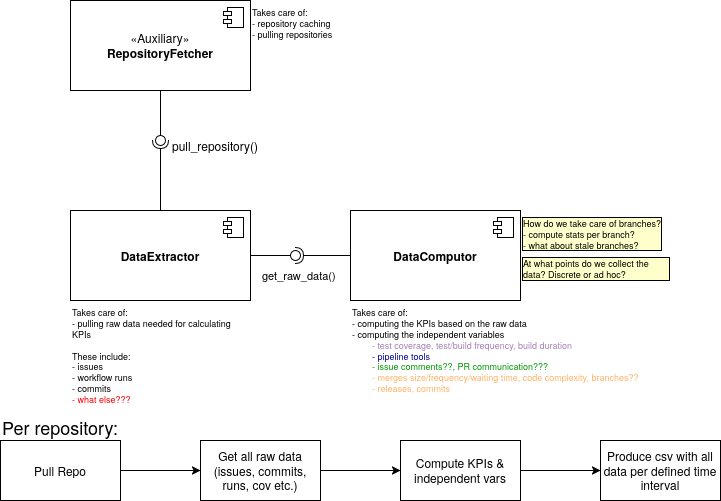

The diagram above was exported from draw.io. Its source (the exported page's mxGraphModel, read from the mxfile embedded in the PNG):
<mxGraphModel dx="1426" dy="795" grid="1" gridSize="10" guides="1" tooltips="1" connect="1" arrows="1" fold="1" page="1" pageScale="1" pageWidth="850" pageHeight="1100" math="0" shadow="0">
  <root>
    <mxCell id="0" />
    <mxCell id="1" parent="0" />
    <mxCell id="08FQNyg5tI2c6jrYRdrn-24" value="«Auxiliary»&lt;br&gt;&lt;b&gt;RepositoryFetcher&lt;/b&gt;" style="html=1;dropTarget=0;whiteSpace=wrap;" parent="1" vertex="1">
      <mxGeometry x="80" y="30" width="180" height="90" as="geometry" />
    </mxCell>
    <mxCell id="08FQNyg5tI2c6jrYRdrn-25" value="" style="shape=module;jettyWidth=8;jettyHeight=4;" parent="08FQNyg5tI2c6jrYRdrn-24" vertex="1">
      <mxGeometry x="1" width="20" height="20" relative="1" as="geometry">
        <mxPoint x="-27" y="7" as="offset" />
      </mxGeometry>
    </mxCell>
    <mxCell id="08FQNyg5tI2c6jrYRdrn-31" value="&lt;div align=&quot;center&quot;&gt;&lt;b&gt;DataExtractor&lt;/b&gt;&lt;/div&gt;" style="html=1;dropTarget=0;whiteSpace=wrap;align=center;verticalAlign=middle;" parent="1" vertex="1">
      <mxGeometry x="80" y="240" width="180" height="90" as="geometry" />
    </mxCell>
    <mxCell id="08FQNyg5tI2c6jrYRdrn-32" value="" style="shape=module;jettyWidth=8;jettyHeight=4;" parent="08FQNyg5tI2c6jrYRdrn-31" vertex="1">
      <mxGeometry x="1" width="20" height="20" relative="1" as="geometry">
        <mxPoint x="-27" y="7" as="offset" />
      </mxGeometry>
    </mxCell>
    <mxCell id="08FQNyg5tI2c6jrYRdrn-38" value="" style="rounded=0;orthogonalLoop=1;jettySize=auto;html=1;endArrow=halfCircle;endFill=0;endSize=6;strokeWidth=1;sketch=0;" parent="1" edge="1">
      <mxGeometry relative="1" as="geometry">
        <mxPoint x="170" y="240" as="sourcePoint" />
        <mxPoint x="170" y="170" as="targetPoint" />
      </mxGeometry>
    </mxCell>
    <mxCell id="08FQNyg5tI2c6jrYRdrn-39" value="" style="rounded=0;orthogonalLoop=1;jettySize=auto;html=1;endArrow=oval;endFill=0;sketch=0;sourcePerimeterSpacing=0;targetPerimeterSpacing=0;endSize=10;exitX=0.5;exitY=1;exitDx=0;exitDy=0;" parent="1" source="08FQNyg5tI2c6jrYRdrn-24" edge="1">
      <mxGeometry relative="1" as="geometry">
        <mxPoint x="130" y="175" as="sourcePoint" />
        <mxPoint x="170" y="170" as="targetPoint" />
      </mxGeometry>
    </mxCell>
    <mxCell id="08FQNyg5tI2c6jrYRdrn-40" value="" style="ellipse;whiteSpace=wrap;html=1;align=center;aspect=fixed;fillColor=none;strokeColor=none;resizable=0;perimeter=centerPerimeter;rotatable=0;allowArrows=0;points=[];outlineConnect=1;" parent="1" vertex="1">
      <mxGeometry x="145" y="170" width="10" height="10" as="geometry" />
    </mxCell>
    <mxCell id="08FQNyg5tI2c6jrYRdrn-42" value="&lt;div&gt;Takes care of:&lt;/div&gt;&lt;div&gt;- repository caching&lt;/div&gt;&lt;div&gt;- pulling repositories&lt;/div&gt;&lt;div&gt;&lt;br&gt;&lt;/div&gt;" style="text;html=1;align=left;verticalAlign=top;whiteSpace=wrap;rounded=0;fontSize=9;" parent="1" vertex="1">
      <mxGeometry x="260" y="30" width="180" height="60" as="geometry" />
    </mxCell>
    <mxCell id="08FQNyg5tI2c6jrYRdrn-44" value="pull_repository()" style="text;html=1;align=left;verticalAlign=middle;whiteSpace=wrap;rounded=0;" parent="1" vertex="1">
      <mxGeometry x="180" y="160" width="180" height="30" as="geometry" />
    </mxCell>
    <mxCell id="08FQNyg5tI2c6jrYRdrn-47" value="&lt;div&gt;Takes care of:&lt;/div&gt;&lt;div&gt;- pulling raw data needed for calculating KPIs&lt;/div&gt;&lt;div&gt;&lt;br&gt;&lt;/div&gt;&lt;div&gt;These include:&lt;/div&gt;&lt;div&gt;- issues&lt;/div&gt;&lt;div&gt;- workflow runs&lt;br&gt;- commits&lt;/div&gt;&lt;div&gt;&lt;span style=&quot;color: rgb(255, 0, 0);&quot;&gt;- what else???&lt;/span&gt;&lt;/div&gt;&lt;div&gt;&lt;br&gt;&lt;/div&gt;" style="text;html=1;align=left;verticalAlign=top;whiteSpace=wrap;rounded=0;fontSize=9;" parent="1" vertex="1">
      <mxGeometry x="80" y="330" width="180" height="90" as="geometry" />
    </mxCell>
    <mxCell id="08FQNyg5tI2c6jrYRdrn-48" value="" style="rounded=0;orthogonalLoop=1;jettySize=auto;html=1;endArrow=halfCircle;endFill=0;endSize=6;strokeWidth=1;sketch=0;" parent="1" target="08FQNyg5tI2c6jrYRdrn-50" edge="1">
      <mxGeometry relative="1" as="geometry">
        <mxPoint x="360" y="285" as="sourcePoint" />
      </mxGeometry>
    </mxCell>
    <mxCell id="08FQNyg5tI2c6jrYRdrn-49" value="" style="rounded=0;orthogonalLoop=1;jettySize=auto;html=1;endArrow=oval;endFill=0;sketch=0;sourcePerimeterSpacing=0;targetPerimeterSpacing=0;endSize=10;exitX=1;exitY=0.5;exitDx=0;exitDy=0;" parent="1" source="08FQNyg5tI2c6jrYRdrn-31" target="08FQNyg5tI2c6jrYRdrn-50" edge="1">
      <mxGeometry relative="1" as="geometry">
        <mxPoint x="340" y="285" as="sourcePoint" />
      </mxGeometry>
    </mxCell>
    <mxCell id="08FQNyg5tI2c6jrYRdrn-50" value="" style="ellipse;whiteSpace=wrap;html=1;align=center;aspect=fixed;fillColor=none;strokeColor=none;resizable=0;perimeter=centerPerimeter;rotatable=0;allowArrows=0;points=[];outlineConnect=1;" parent="1" vertex="1">
      <mxGeometry x="300" y="280" width="10" height="10" as="geometry" />
    </mxCell>
    <mxCell id="08FQNyg5tI2c6jrYRdrn-51" value="&lt;div align=&quot;center&quot;&gt;&lt;b&gt;DataComputor&lt;/b&gt;&lt;/div&gt;" style="html=1;dropTarget=0;whiteSpace=wrap;align=center;verticalAlign=middle;" parent="1" vertex="1">
      <mxGeometry x="360" y="240" width="170" height="90" as="geometry" />
    </mxCell>
    <mxCell id="08FQNyg5tI2c6jrYRdrn-52" value="" style="shape=module;jettyWidth=8;jettyHeight=4;" parent="08FQNyg5tI2c6jrYRdrn-51" vertex="1">
      <mxGeometry x="1" width="20" height="20" relative="1" as="geometry">
        <mxPoint x="-27" y="7" as="offset" />
      </mxGeometry>
    </mxCell>
    <mxCell id="08FQNyg5tI2c6jrYRdrn-53" value="&lt;div&gt;Takes care of:&lt;/div&gt;&lt;div&gt;- computing the KPIs based on the raw data&lt;/div&gt;&lt;div&gt;- computing the independent variables &lt;br&gt;&lt;/div&gt;&lt;div&gt;&lt;span style=&quot;color: rgb(166, 128, 184);&quot;&gt;&lt;span style=&quot;white-space: pre;&quot;&gt;&#09;&lt;/span&gt;&lt;/span&gt;&lt;span style=&quot;color: rgb(0, 0, 0);&quot;&gt;&lt;span style=&quot;color: rgb(166, 128, 184);&quot;&gt;- test coverage,  test/build frequency, build duration&lt;/span&gt;&lt;br&gt;&lt;span style=&quot;color: rgb(0, 0, 153);&quot;&gt;&lt;span style=&quot;white-space: pre;&quot;&gt;&#09;&lt;/span&gt;- pipeline tools&lt;/span&gt;&lt;/span&gt;&lt;/div&gt;&lt;div&gt;&lt;span style=&quot;white-space: pre; color: rgba(0, 0, 0, 0);&quot;&gt;&#09;&lt;/span&gt;&lt;span style=&quot;color: rgba(0, 0, 0, 0);&quot;&gt;&lt;span style=&quot;color: rgb(0, 153, 0);&quot;&gt;- issue comments??, PR communication???&lt;span style=&quot;color: rgb(255, 181, 112);&quot;&gt;&lt;span style=&quot;color: rgb(255, 179, 102);&quot;&gt;&lt;span style=&quot;color: rgb(255, 179, 102);&quot;&gt;&lt;/span&gt;&lt;/span&gt;&lt;/span&gt;&lt;/span&gt;&lt;span style=&quot;color: rgb(255, 128, 0);&quot;&gt;&lt;span style=&quot;color: rgb(255, 128, 0);&quot;&gt;&lt;span style=&quot;color: rgb(255, 179, 102);&quot;&gt;&lt;span style=&quot;color: rgb(255, 179, 102);&quot;&gt;&lt;br&gt;&lt;/span&gt;&lt;/span&gt;&lt;/span&gt;&lt;/span&gt;&lt;/span&gt;&lt;/div&gt;&lt;div&gt;&lt;span style=&quot;color: rgb(255, 128, 0);&quot;&gt;&lt;span style=&quot;color: rgb(255, 128, 0);&quot;&gt;&lt;span style=&quot;color: rgb(255, 179, 102);&quot;&gt;&lt;span style=&quot;color: rgb(255, 179, 102);&quot;&gt;&lt;span style=&quot;white-space: pre;&quot;&gt;&#09;&lt;/span&gt;- merges size/frequency/waiting time, code complexity, branches??&lt;/span&gt;&lt;/span&gt;&lt;/span&gt;&lt;/span&gt;&lt;/div&gt;&lt;div&gt;&lt;span style=&quot;color: rgba(0, 0, 0, 0);&quot;&gt;&lt;span style=&quot;color: rgb(255, 51, 153);&quot;&gt;&lt;span style=&quot;color: rgb(255, 179, 102);&quot;&gt;&lt;span style=&quot;color: rgb(255, 179, 102);&quot;&gt;&lt;span style=&quot;white-space: pre;&quot;&gt;&#09;&lt;/span&gt;- &lt;/span&gt;&lt;/span&gt;&lt;/span&gt;&lt;span style=&quot;color: rgb(255, 0, 128);&quot;&gt;&lt;span style=&quot;color: rgb(255, 0, 128);&quot;&gt;&lt;span style=&quot;color: rgb(255, 0, 128);&quot;&gt;&lt;span style=&quot;color: rgb(255, 51, 153);&quot;&gt;&lt;span style=&quot;color: rgb(255, 179, 102);&quot;&gt;&lt;span style=&quot;color: rgb(255, 179, 102);&quot;&gt;releases, commits&lt;/span&gt;&lt;/span&gt;&lt;/span&gt;&lt;/span&gt;&lt;/span&gt;&lt;/span&gt;&lt;/span&gt;&lt;/div&gt;" style="text;html=1;align=left;verticalAlign=top;whiteSpace=wrap;rounded=0;fontSize=9;" parent="1" vertex="1">
      <mxGeometry x="360" y="330" width="290" height="100" as="geometry" />
    </mxCell>
    <mxCell id="08FQNyg5tI2c6jrYRdrn-54" value="&lt;div&gt;How do we take care of branches?&lt;/div&gt;&lt;div&gt;- compute stats per branch?&lt;/div&gt;&lt;div&gt;- what about stale branches?&lt;/div&gt;" style="text;html=1;align=left;verticalAlign=top;whiteSpace=wrap;rounded=0;fontSize=9;labelBackgroundColor=#FFFFCC;labelBorderColor=default;" parent="1" vertex="1">
      <mxGeometry x="530" y="240" width="150" height="40" as="geometry" />
    </mxCell>
    <mxCell id="vUahBtbu2h-k6zKoXhj--4" value="At what points do we collect the data? Discrete or ad hoc?" style="text;html=1;align=left;verticalAlign=top;whiteSpace=wrap;rounded=0;fontSize=9;labelBackgroundColor=#FFFFCC;labelBorderColor=default;" parent="1" vertex="1">
      <mxGeometry x="530" y="280" width="150" height="40" as="geometry" />
    </mxCell>
    <mxCell id="vUahBtbu2h-k6zKoXhj--26" value="get_raw_data()" style="text;html=1;align=left;verticalAlign=middle;whiteSpace=wrap;rounded=0;fontSize=11;" parent="1" vertex="1">
      <mxGeometry x="270" y="290" width="70" height="30" as="geometry" />
    </mxCell>
    <mxCell id="vUahBtbu2h-k6zKoXhj--31" value="" style="edgeStyle=orthogonalEdgeStyle;rounded=0;orthogonalLoop=1;jettySize=auto;html=1;" parent="1" source="vUahBtbu2h-k6zKoXhj--29" target="vUahBtbu2h-k6zKoXhj--30" edge="1">
      <mxGeometry relative="1" as="geometry" />
    </mxCell>
    <mxCell id="vUahBtbu2h-k6zKoXhj--29" value="Pull Repo" style="rounded=0;whiteSpace=wrap;html=1;" parent="1" vertex="1">
      <mxGeometry x="10" y="470" width="120" height="60" as="geometry" />
    </mxCell>
    <mxCell id="vUahBtbu2h-k6zKoXhj--34" value="" style="edgeStyle=orthogonalEdgeStyle;rounded=0;orthogonalLoop=1;jettySize=auto;html=1;" parent="1" source="vUahBtbu2h-k6zKoXhj--30" target="vUahBtbu2h-k6zKoXhj--33" edge="1">
      <mxGeometry relative="1" as="geometry" />
    </mxCell>
    <mxCell id="vUahBtbu2h-k6zKoXhj--30" value="Get all raw data&lt;br&gt;(issues, commits, runs, cov etc.)" style="rounded=0;whiteSpace=wrap;html=1;" parent="1" vertex="1">
      <mxGeometry x="210" y="470" width="120" height="60" as="geometry" />
    </mxCell>
    <mxCell id="vUahBtbu2h-k6zKoXhj--32" value="Per repository:" style="text;html=1;align=left;verticalAlign=top;whiteSpace=wrap;rounded=0;fontSize=18;" parent="1" vertex="1">
      <mxGeometry x="10" y="440" width="180" height="30" as="geometry" />
    </mxCell>
    <mxCell id="vUahBtbu2h-k6zKoXhj--36" value="" style="edgeStyle=orthogonalEdgeStyle;rounded=0;orthogonalLoop=1;jettySize=auto;html=1;" parent="1" source="vUahBtbu2h-k6zKoXhj--33" target="vUahBtbu2h-k6zKoXhj--35" edge="1">
      <mxGeometry relative="1" as="geometry" />
    </mxCell>
    <mxCell id="vUahBtbu2h-k6zKoXhj--33" value="Compute KPIs &amp;amp;&lt;br&gt;independent vars" style="rounded=0;whiteSpace=wrap;html=1;" parent="1" vertex="1">
      <mxGeometry x="410" y="470" width="120" height="60" as="geometry" />
    </mxCell>
    <mxCell id="vUahBtbu2h-k6zKoXhj--35" value="Produce csv with all data per defined time interval" style="rounded=0;whiteSpace=wrap;html=1;" parent="1" vertex="1">
      <mxGeometry x="610" y="470" width="120" height="60" as="geometry" />
    </mxCell>
  </root>
</mxGraphModel>